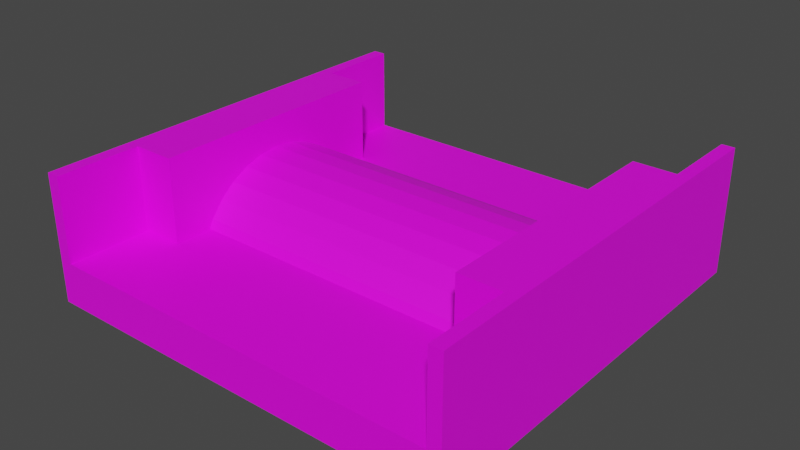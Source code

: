 # Source: SimpleFence_lvl2.blend  (saved by Blender 3.4.6; exported with 4.5.12 LTS)
import bpy
from mathutils import Matrix  # noqa: F401  (used for matrix-valued properties, if any)

bpy.ops.wm.read_factory_settings(use_empty=True)
scene = bpy.context.scene
scene.name = 'Scene'

# ---- collections
col_collection = bpy.data.collections.new('Collection'); scene.collection.children.link(col_collection)

# ---- images (referenced by path relative to the original .blend; pixels are not part of the script)
import os
ASSET_DIR = os.environ.get("B2B_ASSET_DIR", "")  # directory of the original .blend (textures are referenced by path, not embedded)
HERE = os.path.dirname(os.path.abspath(__file__))  # packed textures are extracted next to this script under _unpacked/

def load_image(name, relpath, width, height, colorspace="sRGB"):
    """Load a texture the original file referenced (path relative to the .blend, or extracted next to this script)."""
    p = next((c for c in (os.path.join(HERE, relpath), os.path.join(ASSET_DIR, relpath)) if relpath and os.path.exists(c)), "")
    if p:
        img = bpy.data.images.load(p, check_existing=True)
        img.name = name
    else:  # same state as the original file: an image datablock whose file is absent (Cycles renders it pink)
        img = bpy.data.images.new(name, width, height)
        img.source = "FILE"
        img.filepath = "//" + (relpath or name)
    img.colorspace_settings.name = colorspace
    return img
img_colores_png = load_image('Colores.png', 'Colores.png', 1024, 1024, 'sRGB')

# ---- materials (node trees are filled in below, after node groups)
mat_material = bpy.data.materials.new('Material')
mat_material.use_transparent_shadow = False

# ---- material node trees
mat_material.use_nodes = True; mat_material.node_tree.nodes.clear()
_N = mat_material.node_tree.nodes; _L = mat_material.node_tree.links
n0 = _N.new('ShaderNodeBsdfPrincipled'); n0.name = 'Principled BSDF'; n0.location = (10, 300)
n0.distribution = 'GGX'
n0.subsurface_method = 'RANDOM_WALK_SKIN'
n0.inputs[3].default_value = 1.45
n0.inputs[27].default_value = (0.0, 0.0, 0.0, 1.0)
n0.inputs[28].default_value = 1.0
n1 = _N.new('ShaderNodeOutputMaterial'); n1.name = 'Material Output'; n1.location = (300, 300)
n2 = _N.new('ShaderNodeTexImage'); n2.name = 'Image Texture'; n2.location = (-459, 154)
n2.image = img_colores_png
_L.new(n0.outputs[0], n1.inputs[0])
_L.new(n2.outputs[0], n0.inputs[0])
n1.is_active_output = True

# ---- world
world_world = bpy.data.worlds.new('World'); scene.world = world_world
world_world.use_nodes = True; world_world.node_tree.nodes.clear()
_N = world_world.node_tree.nodes; _L = world_world.node_tree.links
n0 = _N.new('ShaderNodeOutputWorld'); n0.name = 'World Output'; n0.location = (300, 300)
n1 = _N.new('ShaderNodeBackground'); n1.name = 'Background'; n1.location = (10, 300)
n1.inputs[0].default_value = (0.05088, 0.05088, 0.05088, 1.0)
_L.new(n1.outputs[0], n0.inputs[0])
n0.is_active_output = True
world_world.color = (0.05088, 0.05088, 0.05088)
world_world.use_sun_shadow = False
world_world.sun_shadow_jitter_overblur = 0.0

# ---- meshes
me_cube_014 = bpy.data.meshes.new('Cube.014')
me_cube_014.from_pydata([(0.0, -0.4577, -6.258e-07), (0.0, -0.4577, 0.1011), (0.0, 0.5421, -6.258e-07), (0.0, 0.5421, 0.1011), (0.5016, -0.4577, -6.258e-07), (0.5016, -0.4577, 0.1011), (0.5016, 0.5421, -6.258e-07), (0.5016, 0.5421, 0.1011), (0.4711, 0.5421, -6.258e-07), (0.4711, 0.5421, 0.1011), (0.4711, -0.4577, -6.258e-07), (0.4711, -0.4577, 0.1011), (0.4711, 0.5421, 0.1011), (0.5016, 0.5421, 0.1011), (0.5016, -0.4577, 0.1011), (0.4711, -0.4577, 0.1011), (0.4711, 0.5421, 0.1011), (0.4711, -0.4577, 0.1011), (0.4711, 0.5421, 0.3007), (0.5016, 0.5421, 0.3007), (0.5016, -0.4577, 0.3007), (0.4711, -0.4577, 0.3007), (0.4711, 0.5421, 0.3007), (0.4711, -0.4577, 0.3007), (0.0, -0.4278, -6.258e-07), (0.0, -0.4278, 0.1011), (0.5016, -0.4278, -6.258e-07), (0.5016, -0.4278, 0.1011), (0.4711, -0.4278, -6.258e-07), (0.5016, -0.4278, 0.1011), (0.4711, -0.4278, 0.1011), (0.5016, -0.4278, 0.3007), (0.4711, -0.4278, 0.3007), (0.4711, -0.4278, 0.3007), (-0.5016, -0.4577, -6.258e-07), (-0.5016, -0.4577, 0.1011), (-0.5016, 0.5421, -6.258e-07), (-0.5016, 0.5421, 0.1011), (-0.4711, 0.5421, -6.258e-07), (-0.4711, 0.5421, 0.1011), (-0.4711, -0.4577, -6.258e-07), (-0.4711, -0.4577, 0.1011), (-0.4711, 0.5421, 0.1011), (-0.5016, 0.5421, 0.1011), (-0.5016, -0.4577, 0.1011), (-0.4711, -0.4577, 0.1011), (-0.4711, 0.5421, 0.1011), (-0.4711, -0.4577, 0.1011), (-0.4711, 0.5421, 0.3007), (-0.5016, 0.5421, 0.3007), (-0.5016, -0.4577, 0.3007), (-0.4711, -0.4577, 0.3007), (-0.4711, 0.5421, 0.3007), (-0.4711, -0.4577, 0.3007), (-0.5016, -0.4278, -6.258e-07), (-0.5016, -0.4278, 0.1011), (-0.4711, -0.4278, -6.258e-07), (-0.5016, -0.4278, 0.1011), (-0.4711, -0.4278, 0.1011), (-0.5016, -0.4278, 0.3007), (-0.4711, -0.4278, 0.3007), (-0.4711, -0.4278, 0.3007), (0.4711, 0.3425, 0.1011), (0.4711, 0.3425, 0.3007), (0.4711, -0.2577, 0.1011), (0.4711, -0.2577, 0.3007), (-0.4711, 0.342, 0.1011), (-0.4711, 0.342, 0.3007), (-0.4711, -0.2578, 0.1011), (-0.4711, -0.2578, 0.3007), (0.371, 0.3425, 0.1011), (0.371, 0.3425, 0.3007), (0.371, -0.2577, 0.1011), (0.371, -0.2577, 0.3007), (-0.3704, 0.342, 0.3007), (-0.3704, 0.342, 0.1011), (-0.3704, -0.2578, 0.1011), (-0.3704, -0.2578, 0.3007)], [], [(24, 25, 3, 2), (8, 9, 7, 6), (26, 27, 5, 4), (28, 26, 4, 10), (24, 28, 10, 0), (4, 5, 11, 10), (29, 13, 19, 31), (31, 32, 21, 20), (30, 17, 23, 33), (15, 14, 20, 21), (13, 12, 18, 19), (64, 30, 33, 65), (19, 18, 32, 31), (14, 29, 31, 20), (2, 8, 28, 24), (8, 6, 26, 28), (6, 7, 27, 26), (0, 1, 25, 24), (38, 36, 37, 39), (54, 34, 35, 55), (56, 40, 34, 54), (24, 0, 40, 56), (34, 40, 41, 35), (57, 59, 49, 43), (59, 50, 51, 60), (58, 61, 53, 47), (45, 51, 50, 44), (43, 49, 48, 42), (68, 69, 61, 58), (49, 59, 60, 48), (44, 50, 59, 57), (2, 24, 56, 38), (38, 56, 54, 36), (36, 54, 55, 37), (16, 62, 63, 22), (65, 63, 71, 73), (46, 52, 67, 66), (67, 69, 77, 74), (70, 72, 73, 71), (63, 62, 70, 71), (64, 65, 73, 72), (62, 64, 72, 70), (75, 74, 77, 76), (66, 67, 74, 75), (69, 68, 76, 77), (68, 66, 75, 76)])
_uv = me_cube_014.uv_layers.new(name='UVMap')
_uv.uv.foreach_set('vector', [0.03444, 0.9096, 0.05133, 0.9096, 0.05133, 0.926, 0.03444, 0.926, 0.03444, 0.9419, 0.05133, 0.9419, 0.05133, 0.9429, 0.03444, 0.9429, 0.03444, 0.9593, 0.05133, 0.9593, 0.05133, 0.9598, 0.03444, 0.9598, 0.03341, 0.9593, 0.03444, 0.9593, 0.03444, 0.9598, 0.03341, 0.9598, 0.01755, 0.9593, 0.03341, 0.9593, 0.03341, 0.9598, 0.01755, 0.9598, 0.03444, 0.9598, 0.05133, 0.9598, 0.05133, 0.9608, 0.03444, 0.9608, 0.05133, 0.9593, 0.05133, 0.9429, 0.05133, 0.9429, 0.05133, 0.9593, 0.05133, 0.9593, 0.05236, 0.9593, 0.05236, 0.9598, 0.05133, 0.9598, 0.05236, 0.9593, 0.05236, 0.9598, 0.05236, 0.9598, 0.05236, 0.9593, 0.05133, 0.9608, 0.05133, 0.9598, 0.05133, 0.9598, 0.05133, 0.9608, 0.05133, 0.9429, 0.05133, 0.9419, 0.05133, 0.9419, 0.05133, 0.9429, 0.05236, 0.9548, 0.05236, 0.9593, 0.05236, 0.9593, 0.05236, 0.9548, 0.05133, 0.9429, 0.05236, 0.9429, 0.05236, 0.9593, 0.05133, 0.9593, 0.05133, 0.9598, 0.05133, 0.9593, 0.05133, 0.9593, 0.05133, 0.9598, 0.01755, 0.9429, 0.03341, 0.9429, 0.03341, 0.9593, 0.01755, 0.9593, 0.03341, 0.9429, 0.03444, 0.9429, 0.03444, 0.9593, 0.03341, 0.9593, 0.03444, 0.9429, 0.05133, 0.9429, 0.05133, 0.9593, 0.03444, 0.9593, 0.03444, 0.9091, 0.05133, 0.9091, 0.05133, 0.9096, 0.03444, 0.9096, 0.03444, 0.9419, 0.03444, 0.9429, 0.05133, 0.9429, 0.05133, 0.9419, 0.03444, 0.9593, 0.03444, 0.9598, 0.05133, 0.9598, 0.05133, 0.9593, 0.03341, 0.9593, 0.03341, 0.9598, 0.03444, 0.9598, 0.03444, 0.9593, 0.01755, 0.9593, 0.01755, 0.9598, 0.03341, 0.9598, 0.03341, 0.9593, 0.03444, 0.9598, 0.03444, 0.9608, 0.05133, 0.9608, 0.05133, 0.9598, 0.05133, 0.9593, 0.05133, 0.9593, 0.05133, 0.9429, 0.05133, 0.9429, 0.05133, 0.9593, 0.05133, 0.9598, 0.05236, 0.9598, 0.05236, 0.9593, 0.05236, 0.9593, 0.05236, 0.9593, 0.05236, 0.9598, 0.05236, 0.9598, 0.05133, 0.9608, 0.05133, 0.9608, 0.05133, 0.9598, 0.05133, 0.9598, 0.05133, 0.9429, 0.05133, 0.9429, 0.05133, 0.9419, 0.05133, 0.9419, 0.05236, 0.9565, 0.05236, 0.9565, 0.05236, 0.9593, 0.05236, 0.9593, 0.05133, 0.9429, 0.05133, 0.9593, 0.05236, 0.9593, 0.05236, 0.9429, 0.05133, 0.9598, 0.05133, 0.9598, 0.05133, 0.9593, 0.05133, 0.9593, 0.01755, 0.9429, 0.01755, 0.9593, 0.03341, 0.9593, 0.03341, 0.9429, 0.03341, 0.9429, 0.03341, 0.9593, 0.03444, 0.9593, 0.03444, 0.9429, 0.03444, 0.9429, 0.03444, 0.9593, 0.05133, 0.9593, 0.05133, 0.9429, 0.05236, 0.9429, 0.05236, 0.948, 0.05236, 0.948, 0.05236, 0.9429, 0.009105, 0.9091, 0.009105, 0.9091, 0.009105, 0.9091, 0.009105, 0.9091, 0.05236, 0.9429, 0.05236, 0.9429, 0.05236, 0.9463, 0.05236, 0.9463, 0.009105, 0.9091, 0.009105, 0.9091, 0.009105, 0.9091, 0.009105, 0.9091, 0.05236, 0.948, 0.05236, 0.9548, 0.05236, 0.9548, 0.05236, 0.948, 0.05236, 0.948, 0.05236, 0.948, 0.05236, 0.948, 0.05236, 0.948, 0.05236, 0.9548, 0.05236, 0.9548, 0.05236, 0.9548, 0.05236, 0.9548, 0.009105, 0.9091, 0.009105, 0.9091, 0.009105, 0.9091, 0.009105, 0.9091, 0.05236, 0.9463, 0.05236, 0.9463, 0.05236, 0.9565, 0.05236, 0.9565, 0.05236, 0.9463, 0.05236, 0.9463, 0.05236, 0.9463, 0.05236, 0.9463, 0.05236, 0.9565, 0.05236, 0.9565, 0.05236, 0.9565, 0.05236, 0.9565, 0.009105, 0.9091, 0.009105, 0.9091, 0.009105, 0.9091, 0.009105, 0.9091])
me_cube_014.materials.append(mat_material)
me_cube_014.update()
me_cube_001 = bpy.data.meshes.new('Cube.001')
me_cube_001.from_pydata([(0.0, -0.4577, -6.258e-07), (0.0, -0.4577, 0.1011), (0.0, 0.5421, -6.258e-07), (0.0, 0.5421, 0.1011), (0.4711, 0.5421, -6.258e-07), (0.4711, 0.5421, 0.1011), (0.4711, -0.4577, -6.258e-07), (0.4711, -0.4577, 0.1011), (0.0, -0.4577, 0.1011), (0.0, 0.5421, 0.1011), (0.4711, -0.4577, 0.1011), (0.4711, 0.5421, 0.1011), (0.0, -0.4278, 0.1011), (0.4711, -0.4278, 0.1011), (-0.4711, 0.5421, -6.258e-07), (-0.4711, 0.5421, 0.1011), (-0.4711, -0.4577, -6.258e-07), (-0.4711, -0.4577, 0.1011), (-0.4711, -0.4577, 0.1011), (-0.4711, 0.5421, 0.1011), (-0.4711, -0.4278, 0.1011)], [], [(6, 7, 1, 0), (2, 3, 5, 4), (13, 12, 8, 10), (11, 9, 12, 13), (16, 0, 1, 17), (2, 14, 15, 3), (20, 18, 8, 12), (19, 20, 12, 9)])
_uv = me_cube_001.uv_layers.new(name='UVMap')
_uv.uv.foreach_set('vector', [0.9512, 0.9638, 0.9681, 0.9638, 0.9681, 0.9797, 0.9512, 0.9797, 0.9512, 0.929, 0.9681, 0.929, 0.9681, 0.9449, 0.9512, 0.9449, 0.9691, 0.9623, 0.985, 0.9623, 0.985, 0.9628, 0.9691, 0.9628, 0.9691, 0.9459, 0.985, 0.9459, 0.985, 0.9623, 0.9691, 0.9623, 0.9512, 0.9638, 0.9512, 0.9797, 0.9681, 0.9797, 0.9681, 0.9638, 0.9512, 0.929, 0.9512, 0.9449, 0.9681, 0.9449, 0.9681, 0.929, 0.9691, 0.9623, 0.9691, 0.9628, 0.985, 0.9628, 0.985, 0.9623, 0.9691, 0.9459, 0.9691, 0.9623, 0.985, 0.9623, 0.985, 0.9459])
me_cube_001.materials.append(mat_material)
me_cube_001.update()
me_cylinder = bpy.data.meshes.new('Cylinder')
me_cylinder.from_pydata([(-0.1951, -0.9808, -1.0), (-0.1951, -0.9808, 1.0), (-0.3827, -0.9239, -1.0), (-0.3827, -0.9239, 1.0), (-0.5556, -0.8315, -1.0), (-0.5556, -0.8315, 1.0), (-0.7071, -0.7071, -1.0), (-0.7071, -0.7071, 1.0), (-0.8315, -0.5556, -1.0), (-0.8315, -0.5556, 1.0), (-0.9239, -0.3827, -1.0), (-0.9239, -0.3827, 1.0), (-0.9808, -0.1951, -1.0), (-0.9808, -0.1951, 1.0), (-1.0, 1.49e-08, -1.0), (-1.0, 1.49e-08, 1.0), (-0.9808, 0.1951, -1.0), (-0.9808, 0.1951, 1.0), (-0.9239, 0.3827, -1.0), (-0.9239, 0.3827, 1.0), (-0.8315, 0.5556, -1.0), (-0.8315, 0.5556, 1.0), (-0.7071, 0.7071, -1.0), (-0.7071, 0.7071, 1.0), (-0.5556, 0.8315, -1.0), (-0.5556, 0.8315, 1.0), (-0.3827, 0.9239, -1.0), (-0.3827, 0.9239, 1.0), (-0.1951, 0.9808, -1.0), (-0.1951, 0.9808, 1.0), (-0.1818, -0.9821, 1.0), (-0.1818, -0.9821, -1.0), (-0.1818, 0.9821, 1.0), (-0.1818, 0.9821, -1.0)], [], [(1, 0, 31, 30), (0, 1, 3, 2), (2, 3, 5, 4), (4, 5, 7, 6), (6, 7, 9, 8), (8, 9, 11, 10), (10, 11, 13, 12), (12, 13, 15, 14), (14, 15, 17, 16), (16, 17, 19, 18), (18, 19, 21, 20), (20, 21, 23, 22), (22, 23, 25, 24), (24, 25, 27, 26), (32, 29, 27, 25, 23, 21, 19, 17, 15, 13, 11, 9, 7, 5, 3, 1, 30), (26, 27, 29, 28), (28, 29, 32, 33), (0, 2, 4, 6, 8, 10, 12, 14, 16, 18, 20, 22, 24, 26, 28, 33, 31), (33, 32, 30, 31)])
me_cylinder.polygons.foreach_set('material_index', [0, 0, 0, 0, 0, 0, 0, 0, 0, 0, 0, 0, 0, 0, 0, 0, 0, 0, 568])
_uv = me_cylinder.uv_layers.new(name='UVMap')
_uv.uv.foreach_set('vector', [0.9728, 0.9772, 0.9728, 0.9437, 0.9729, 0.9437, 0.9729, 0.9772, 0.9728, 0.9437, 0.9728, 0.9772, 0.9707, 0.9772, 0.9707, 0.9437, 0.9707, 0.9437, 0.9707, 0.9772, 0.9686, 0.9772, 0.9686, 0.9437, 0.9686, 0.9437, 0.9686, 0.9772, 0.9665, 0.9772, 0.9665, 0.9437, 0.9665, 0.9437, 0.9665, 0.9772, 0.9644, 0.9772, 0.9644, 0.9437, 0.9644, 0.9437, 0.9644, 0.9772, 0.9623, 0.9772, 0.9623, 0.9437, 0.9623, 0.9437, 0.9623, 0.9772, 0.9602, 0.9772, 0.9602, 0.9437, 0.9602, 0.9437, 0.9602, 0.9772, 0.9581, 0.9772, 0.9581, 0.9437, 0.9581, 0.9437, 0.9581, 0.9772, 0.956, 0.9772, 0.956, 0.9437, 0.956, 0.9437, 0.956, 0.9772, 0.9539, 0.9772, 0.9539, 0.9437, 0.9539, 0.9437, 0.9539, 0.9772, 0.9518, 0.9772, 0.9518, 0.9437, 0.9518, 0.9437, 0.9518, 0.9772, 0.9497, 0.9772, 0.9497, 0.9437, 0.9497, 0.9437, 0.9497, 0.9772, 0.9476, 0.9772, 0.9476, 0.9437, 0.9476, 0.9437, 0.9476, 0.9772, 0.9455, 0.9772, 0.9455, 0.9437, 0.9552, 0.9427, 0.955, 0.9427, 0.9519, 0.9418, 0.9492, 0.9403, 0.9467, 0.9383, 0.9447, 0.9358, 0.9432, 0.933, 0.9423, 0.93, 0.942, 0.9269, 0.9423, 0.9237, 0.9432, 0.9207, 0.9447, 0.9179, 0.9467, 0.9155, 0.9492, 0.9135, 0.9519, 0.912, 0.955, 0.9111, 0.9552, 0.9111, 0.9455, 0.9437, 0.9455, 0.9772, 0.9434, 0.9772, 0.9434, 0.9437, 0.9434, 0.9437, 0.9434, 0.9772, 0.9433, 0.9772, 0.9433, 0.9437, 0.9885, 0.9111, 0.9855, 0.912, 0.9827, 0.9135, 0.9803, 0.9155, 0.9783, 0.9179, 0.9768, 0.9207, 0.9759, 0.9237, 0.9755, 0.9269, 0.9759, 0.93, 0.9768, 0.933, 0.9783, 0.9358, 0.9803, 0.9383, 0.9827, 0.9403, 0.9855, 0.9418, 0.9885, 0.9427, 0.9887, 0.9427, 0.9887, 0.9111, 0.9833, 0.9496, 0.9833, 0.9496, 0.9833, 0.9536, 0.9833, 0.9536])
me_cylinder.materials.append(mat_material)
me_cylinder.update()

# ---- objects
ob_fence = bpy.data.objects.new('Fence', me_cube_014)
ob_simplefence_lvl2 = bpy.data.objects.new('SimpleFence_lvl2', me_cube_001)
ob_cylinder = bpy.data.objects.new('Cylinder', me_cylinder)

# ---- transforms, parenting, visibility, modifiers, constraints
ob_fence.parent = ob_simplefence_lvl2
ob_fence.matrix_parent_inverse = Matrix(((1.0, 0.0, 0.0, 0.0), (0.0, 1.0, 0.0, 0.0), (0.0, 0.0, 1.0, 0.0), (0.0, 0.0, 0.0, 1.0)))
ob_fence.location = (0.0, 0.0, 0.0)
ob_fence.scale = (1.0, 1.0, 1.0)
ob_simplefence_lvl2.location = (0.0, 0.0, 0.0)
ob_simplefence_lvl2.scale = (1.0, 1.0, 1.0)
ob_cylinder.parent = ob_simplefence_lvl2
ob_cylinder.matrix_parent_inverse = Matrix(((1.0, 0.0, 0.0, 0.0), (0.0, 1.0, 0.0, 0.0), (0.0, 0.0, 1.0, 0.0), (0.0, 0.0, 0.0, 1.0)))
ob_cylinder.location = (0.0, 0.04704, -0.0142)
ob_cylinder.rotation_euler = (-0.0, 1.571, 0.0)
ob_cylinder.scale = (0.2431, 0.2431, 0.473)

# ---- collection membership
col_collection.objects.link(ob_fence)
col_collection.objects.link(ob_simplefence_lvl2)
col_collection.objects.link(ob_cylinder)

# ---- scene / render settings (as saved in the file)
scene.frame_start = 1; scene.frame_end = 160; scene.frame_set(2)
scene.render.engine = 'BLENDER_EEVEE_NEXT'
scene.cycles.sampling_pattern = 'TABULATED_SOBOL'
scene.cycles.use_light_tree = False
scene.view_settings.view_transform = 'Filmic'
bpy.context.view_layer.update()

# ---- added for rendering (the .blend has no active camera and no usable light): camera, sun
cam_auto = bpy.data.cameras.new('AutoCamera')
cam_auto.lens = 50.0
cam_auto.sensor_width = 36.0
cam_auto.clip_end = 1000.0
ob_auto_camera = bpy.data.objects.new('AutoCamera', cam_auto)
scene.collection.objects.link(ob_auto_camera)
ob_auto_camera.location = (1.33964, -1.56535, 1.22206)
ob_auto_camera.rotation_euler = (1.09748, -7.21219e-08, 0.694738)
scene.camera = ob_auto_camera
light_auto_sun = bpy.data.lights.new('AutoSun', 'SUN')
light_auto_sun.energy = 3.0
light_auto_sun.angle = 0.0523599
ob_auto_sun = bpy.data.objects.new('AutoSun', light_auto_sun)
scene.collection.objects.link(ob_auto_sun)
ob_auto_sun.rotation_euler = (0.872665, 0.174533, 0.523599)
bpy.context.view_layer.update()
